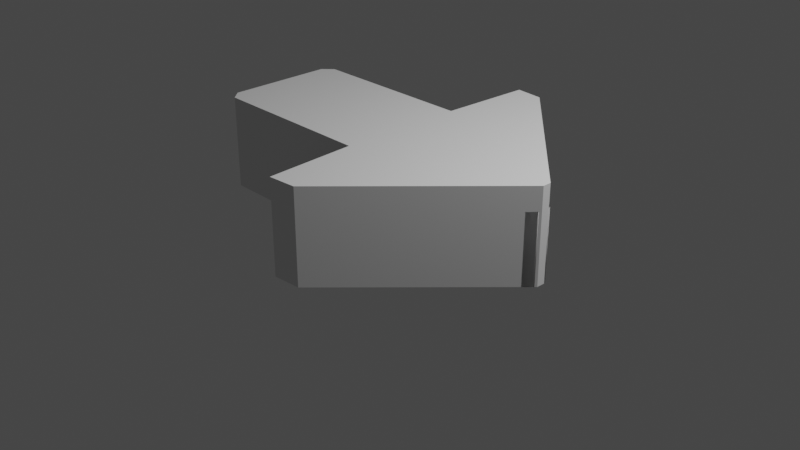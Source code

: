 # Source: Arrow.blend  (saved by Blender 2.92.15; exported with 4.5.12 LTS)
import bpy
from mathutils import Matrix  # noqa: F401  (used for matrix-valued properties, if any)

bpy.ops.wm.read_factory_settings(use_empty=True)
scene = bpy.context.scene
scene.name = 'Scene'

# ---- collections
col_collection = bpy.data.collections.new('Collection'); scene.collection.children.link(col_collection)

# ---- world
world_world = bpy.data.worlds.new('World'); scene.world = world_world
world_world.use_nodes = True; world_world.node_tree.nodes.clear()
_N = world_world.node_tree.nodes; _L = world_world.node_tree.links
n0 = _N.new('ShaderNodeOutputWorld'); n0.name = 'World Output'; n0.location = (300, 300)
n1 = _N.new('ShaderNodeBackground'); n1.name = 'Background'; n1.location = (10, 300)
n1.inputs[0].default_value = (0.05088, 0.05088, 0.05088, 1.0)
_L.new(n1.outputs[0], n0.inputs[0])
n0.is_active_output = True
world_world.color = (0.05088, 0.05088, 0.05088)
world_world.use_sun_shadow = False
world_world.sun_shadow_jitter_overblur = 0.0

# ---- cameras
cam_camera = bpy.data.cameras.new('Camera')
cam_camera.clip_end = 100.0
cam_camera.ortho_scale = 7.314

# ---- lights
light_light = bpy.data.lights.new('Light', 'POINT')
light_light.transmission_factor = 0.0
light_light.energy = 1000.0
light_light.shadow_soft_size = 0.1
light_light.shadow_maximum_resolution = 0.006
light_light.use_absolute_resolution = True

# ---- meshes
me_plane = bpy.data.meshes.new('Plane')
me_plane.from_pydata([(-1.77, -0.68, 0.0), (0.04, -0.68, 0.0), (-1.76, 0.67, 0.0), (0.05, 0.67, 0.0), (1.87, 0.04, 0.0), (0.1, 1.65, 0.0), (0.1, -1.65, 0.0), (0.4, 1.625, 0.0), (0.4, -1.625, 0.0), (1.87, -0.0525, 0.0), (-1.865, 0.565, 0.0), (-1.868, -0.5725, 0.0)], [], [(0, 1, 6, 8, 9, 4, 7, 5, 3, 2, 10, 11)])
_uv = me_plane.uv_layers.new(name='UVMap')
_uv.uv.foreach_set('vector', [0.0, 0.0, 1.0, 0.0, 1.0, 0.25, 1.0, 0.375, 1.0, 0.4375, 1.0, 0.5, 1.0, 0.625, 1.0, 0.75, 1.0, 1.0, 0.0, 1.0, 0.0, 0.5, 0.0, 0.25])
me_plane.use_remesh_fix_poles = True
me_plane.use_remesh_preserve_attributes = False
me_plane.use_mirror_vertex_groups = False
me_plane.update()
me_plane_001 = bpy.data.meshes.new('Plane.001')
me_plane_001.from_pydata([(-1.87, 0.0, 0.0), (1.87, 0.0, 0.0), (0.22, 1.61, 0.0), (0.33, 1.59, 0.0), (0.096, 0.66, 0.0), (1.85, 0.08, 0.0), (0.13, 1.525, 0.0), (0.165, 1.577, 0.0), (0.281, 1.61, 0.0), (0.13, 0.694, 0.0), (0.121, 0.669, 0.0), (-1.762, 0.66, 0.0), (-1.871, 0.54, 0.0), (-1.836, 0.62, 0.0)], [], [(0, 1, 5, 3, 8, 2, 7, 6, 9, 10, 4, 11, 13, 12)])
_uv = me_plane_001.uv_layers.new(name='UVMap')
_uv.uv.foreach_set('vector', [0.0, 0.0, 1.0, 0.0, 1.0, 0.5, 1.0, 1.0, 0.5, 1.0, 0.0, 1.0, 0.0, 0.875, 0.0, 0.75, 0.0, 0.625, 0.0, 0.5625, 0.0, 0.5, 0.0, 0.25, 0.0, 0.1875, 0.0, 0.125])
me_plane_001.use_remesh_fix_poles = True
me_plane_001.use_remesh_preserve_attributes = False
me_plane_001.use_mirror_vertex_groups = False
me_plane_001.update()
me_plane_002 = bpy.data.meshes.new('Plane.002')
me_plane_002.from_pydata([(-1.87, 0.0, 0.75), (1.87, 0.0, 0.75), (0.22, 1.61, 0.75), (0.33, 1.59, 0.75), (0.096, 0.66, 0.75), (1.85, 0.08, 0.75), (0.13, 1.525, 0.75), (0.165, 1.577, 0.75), (0.281, 1.61, 0.75), (0.13, 0.694, 0.75), (0.121, 0.669, 0.75), (-1.762, 0.66, 0.75), (-1.871, 0.54, 0.75), (-1.836, 0.62, 0.75), (-1.87, 0.0, 0.0), (1.87, 0.0, 0.0), (0.22, 1.61, 0.0), (0.33, 1.59, 0.0), (0.096, 0.66, 0.0), (1.85, 0.08, 0.0), (0.13, 1.525, 0.0), (0.165, 1.577, 0.0), (0.281, 1.61, 0.0), (0.13, 0.694, 0.0), (0.121, 0.669, 0.0), (-1.762, 0.66, 0.0), (-1.871, 0.54, 0.0), (-1.836, 0.62, 0.0)], [], [(0, 1, 5, 3, 8, 2, 7, 6, 9, 10, 4, 11, 13, 12), (14, 26, 27, 25, 18, 24, 23, 20, 21, 16, 22, 17, 19, 15), (0, 12, 26, 14), (1, 0, 14, 15), (3, 5, 19, 17), (2, 8, 22, 16), (4, 10, 24, 18), (5, 1, 15, 19), (6, 7, 21, 20), (7, 2, 16, 21), (8, 3, 17, 22), (9, 6, 20, 23), (10, 9, 23, 24), (11, 4, 18, 25), (12, 13, 27, 26), (13, 11, 25, 27)])
me_plane_002.polygons.foreach_set('use_smooth', [0, 0, 1, 1, 1, 1, 1, 1, 1, 1, 1, 1, 1, 1, 1, 1])
_uv = me_plane_002.uv_layers.new(name='UVMap')
_uv.uv.foreach_set('vector', [0.0, 0.0, 1.0, 0.0, 1.0, 0.5, 1.0, 1.0, 0.5, 1.0, 0.0, 1.0, 0.0, 0.875, 0.0, 0.75, 0.0, 0.625, 0.0, 0.5625, 0.0, 0.5, 0.0, 0.25, 0.0, 0.1875, 0.0, 0.125, 0.0, 0.0, 0.0, 0.125, 0.0, 0.1875, 0.0, 0.25, 0.0, 0.5, 0.0, 0.5625, 0.0, 0.625, 0.0, 0.75, 0.0, 0.875, 0.0, 1.0, 0.5, 1.0, 1.0, 1.0, 1.0, 0.5, 1.0, 0.0, 0.0, 0.0, 0.0, 0.125, 0.0, 0.125, 0.0, 0.0, 1.0, 0.0, 0.0, 0.0, 0.0, 0.0, 1.0, 0.0, 1.0, 1.0, 1.0, 0.5, 1.0, 0.5, 1.0, 1.0, 0.0, 1.0, 0.5, 1.0, 0.5, 1.0, 0.0, 1.0, 0.0, 0.5, 0.0, 0.5625, 0.0, 0.5625, 0.0, 0.5, 1.0, 0.5, 1.0, 0.0, 1.0, 0.0, 1.0, 0.5, 0.0, 0.75, 0.0, 0.875, 0.0, 0.875, 0.0, 0.75, 0.0, 0.875, 0.0, 1.0, 0.0, 1.0, 0.0, 0.875, 0.5, 1.0, 1.0, 1.0, 1.0, 1.0, 0.5, 1.0, 0.0, 0.625, 0.0, 0.75, 0.0, 0.75, 0.0, 0.625, 0.0, 0.5625, 0.0, 0.625, 0.0, 0.625, 0.0, 0.5625, 0.0, 0.25, 0.0, 0.5, 0.0, 0.5, 0.0, 0.25, 0.0, 0.125, 0.0, 0.1875, 0.0, 0.1875, 0.0, 0.125, 0.0, 0.1875, 0.0, 0.25, 0.0, 0.25, 0.0, 0.1875])
me_plane_002.use_remesh_fix_poles = True
me_plane_002.use_remesh_preserve_attributes = False
me_plane_002.use_mirror_vertex_groups = False
me_plane_002.update()

# ---- objects
ob_light = bpy.data.objects.new('Light', light_light)
ob_camera = bpy.data.objects.new('Camera', cam_camera)
ob_empty = bpy.data.objects.new('Empty', None)
ob_plane = bpy.data.objects.new('Plane', me_plane)
ob_arrow_2_0__all_mods = bpy.data.objects.new('Arrow 2.0 (all mods)', me_plane_001)
ob_arrow_2_0__solidified = bpy.data.objects.new('Arrow 2.0 (solidified)', me_plane_002)

# ---- transforms, parenting, visibility, modifiers, constraints
ob_light.location = (4.076, 1.005, 5.904)
ob_light.rotation_euler = (0.6503, 0.05522, 1.866)
ob_light.lock_rotations_4d = False
ob_light.empty_display_type = 'ARROWS'
ob_light.color = (0.0, 0.0, 0.0, 0.0)
ob_light.lineart.crease_threshold = 0.0
ob_camera.location = (7.359, -6.926, 4.958)
ob_camera.rotation_euler = (1.109, 0.0, 0.8149)
ob_camera.lock_rotations_4d = False
ob_camera.empty_display_type = 'ARROWS'
ob_camera.color = (0.0, 0.0, 0.0, 0.0)
ob_camera.display_type = 'WIRE'
ob_camera.lineart.crease_threshold = 0.0
ob_empty.location = (0.0, 0.0, 0.0)
ob_empty.empty_display_type = 'IMAGE'
ob_empty.empty_display_size = 5.0
ob_empty.lineart.crease_threshold = 0.0
ob_plane.location = (0.0, 0.0, 0.0)
ob_plane.lineart.crease_threshold = 0.0
_m = ob_plane.modifiers.new('Solidify', 'SOLIDIFY')
_m.thickness = -1.0
ob_arrow_2_0__all_mods.location = (0.0, 0.0, 0.0)
ob_arrow_2_0__all_mods.lineart.crease_threshold = 0.0
_m = ob_arrow_2_0__all_mods.modifiers.new('Solidify', 'SOLIDIFY')
_m.thickness = -0.75
_m = ob_arrow_2_0__all_mods.modifiers.new('Mirror', 'MIRROR')
_m.use_axis = (False, True, False)
ob_arrow_2_0__solidified.location = (0.0, 0.0, 0.0)
ob_arrow_2_0__solidified.lineart.crease_threshold = 0.0
_m = ob_arrow_2_0__solidified.modifiers.new('Mirror', 'MIRROR')
_m.use_axis = (False, True, False)

# ---- collection membership
col_collection.objects.link(ob_light)
col_collection.objects.link(ob_camera)
col_collection.objects.link(ob_empty)
col_collection.objects.link(ob_plane)
col_collection.objects.link(ob_arrow_2_0__all_mods)
col_collection.objects.link(ob_arrow_2_0__solidified)

# ---- scene / render settings (as saved in the file)
scene.camera = ob_camera
scene.frame_start = 1; scene.frame_end = 250; scene.frame_set(1)
scene.render.engine = 'BLENDER_EEVEE_NEXT'
scene.cycles.use_denoising = False
scene.cycles.samples = 128
scene.cycles.sampling_pattern = 'TABULATED_SOBOL'
scene.cycles.use_adaptive_sampling = False
scene.cycles.use_light_tree = False
scene.view_settings.view_transform = 'Filmic'
bpy.context.view_layer.update()
